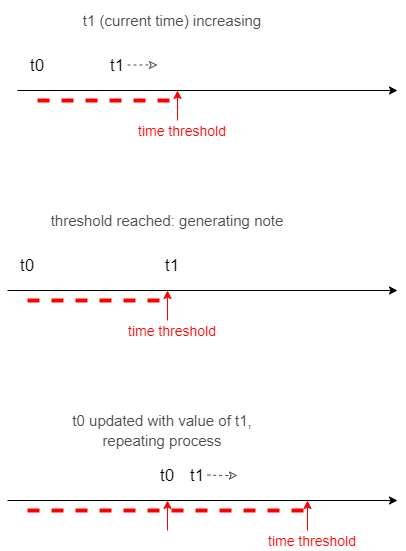

The diagram above was exported from draw.io. Its source (the exported page's mxGraphModel, read from the mxfile embedded in the PNG):
<mxGraphModel dx="1278" dy="531" grid="1" gridSize="10" guides="1" tooltips="1" connect="1" arrows="1" fold="1" page="1" pageScale="1" pageWidth="1100" pageHeight="850" background="#ffffff" math="0" shadow="0">
  <root>
    <mxCell id="0" />
    <mxCell id="1" parent="0" />
    <mxCell id="slbKkdnDUtEaH_8HZamg-4" value="" style="endArrow=classic;html=1;" edge="1" parent="1">
      <mxGeometry width="50" height="50" relative="1" as="geometry">
        <mxPoint x="20" y="120" as="sourcePoint" />
        <mxPoint x="400" y="120" as="targetPoint" />
      </mxGeometry>
    </mxCell>
    <mxCell id="slbKkdnDUtEaH_8HZamg-7" value="t0" style="text;html=1;strokeColor=none;fillColor=none;align=center;verticalAlign=middle;whiteSpace=wrap;rounded=0;fontSize=17;" vertex="1" parent="1">
      <mxGeometry x="20" y="80" width="40" height="30" as="geometry" />
    </mxCell>
    <mxCell id="slbKkdnDUtEaH_8HZamg-10" value="" style="endArrow=none;dashed=1;html=1;fontSize=17;fontColor=#FF0000;fillColor=#f8cecc;strokeColor=#FF0000;strokeWidth=4;" edge="1" parent="1">
      <mxGeometry width="50" height="50" relative="1" as="geometry">
        <mxPoint x="40" y="130" as="sourcePoint" />
        <mxPoint x="180" y="130" as="targetPoint" />
      </mxGeometry>
    </mxCell>
    <mxCell id="slbKkdnDUtEaH_8HZamg-11" value="t1" style="text;html=1;strokeColor=none;fillColor=none;align=center;verticalAlign=middle;whiteSpace=wrap;rounded=0;fontSize=17;" vertex="1" parent="1">
      <mxGeometry x="100" y="80" width="40" height="30" as="geometry" />
    </mxCell>
    <mxCell id="slbKkdnDUtEaH_8HZamg-13" value="&lt;font style=&quot;font-size: 15px&quot;&gt;t1 (current time) increasing&lt;/font&gt;" style="text;html=1;strokeColor=none;fillColor=none;align=center;verticalAlign=middle;whiteSpace=wrap;rounded=0;fontSize=17;fontColor=#4D4D4D;" vertex="1" parent="1">
      <mxGeometry x="60" y="30" width="230" height="40" as="geometry" />
    </mxCell>
    <mxCell id="slbKkdnDUtEaH_8HZamg-15" value="" style="endArrow=classic;html=1;strokeColor=#FF0000;strokeWidth=1;fontSize=17;fontColor=#FF0000;" edge="1" parent="1">
      <mxGeometry width="50" height="50" relative="1" as="geometry">
        <mxPoint x="180" y="150" as="sourcePoint" />
        <mxPoint x="180" y="120" as="targetPoint" />
      </mxGeometry>
    </mxCell>
    <mxCell id="slbKkdnDUtEaH_8HZamg-17" value="time threshold" style="text;html=1;strokeColor=none;fillColor=none;align=center;verticalAlign=middle;whiteSpace=wrap;rounded=0;fontSize=14;fontColor=#FF0000;" vertex="1" parent="1">
      <mxGeometry x="140" y="150" width="90" height="20" as="geometry" />
    </mxCell>
    <mxCell id="slbKkdnDUtEaH_8HZamg-18" value="" style="endArrow=classic;html=1;" edge="1" parent="1">
      <mxGeometry width="50" height="50" relative="1" as="geometry">
        <mxPoint x="10" y="320" as="sourcePoint" />
        <mxPoint x="400" y="320" as="targetPoint" />
      </mxGeometry>
    </mxCell>
    <mxCell id="slbKkdnDUtEaH_8HZamg-19" value="t0" style="text;html=1;strokeColor=none;fillColor=none;align=center;verticalAlign=middle;whiteSpace=wrap;rounded=0;fontSize=17;" vertex="1" parent="1">
      <mxGeometry x="10" y="280" width="40" height="30" as="geometry" />
    </mxCell>
    <mxCell id="slbKkdnDUtEaH_8HZamg-20" value="" style="endArrow=none;dashed=1;html=1;fontSize=17;fontColor=#FF0000;fillColor=#f8cecc;strokeColor=#FF0000;strokeWidth=4;" edge="1" parent="1">
      <mxGeometry width="50" height="50" relative="1" as="geometry">
        <mxPoint x="30" y="330" as="sourcePoint" />
        <mxPoint x="170" y="330" as="targetPoint" />
      </mxGeometry>
    </mxCell>
    <mxCell id="slbKkdnDUtEaH_8HZamg-21" value="t1" style="text;html=1;strokeColor=none;fillColor=none;align=center;verticalAlign=middle;whiteSpace=wrap;rounded=0;fontSize=17;" vertex="1" parent="1">
      <mxGeometry x="155" y="280" width="40" height="30" as="geometry" />
    </mxCell>
    <mxCell id="slbKkdnDUtEaH_8HZamg-22" value="&lt;font style=&quot;font-size: 15px&quot;&gt;threshold reached: generating note&lt;/font&gt;" style="text;html=1;strokeColor=none;fillColor=none;align=center;verticalAlign=middle;whiteSpace=wrap;rounded=0;fontSize=17;fontColor=#4D4D4D;" vertex="1" parent="1">
      <mxGeometry x="50" y="230" width="240" height="40" as="geometry" />
    </mxCell>
    <mxCell id="slbKkdnDUtEaH_8HZamg-23" value="" style="endArrow=classic;html=1;strokeColor=#FF0000;strokeWidth=1;fontSize=17;fontColor=#FF0000;" edge="1" parent="1">
      <mxGeometry width="50" height="50" relative="1" as="geometry">
        <mxPoint x="170" y="350" as="sourcePoint" />
        <mxPoint x="170" y="320" as="targetPoint" />
      </mxGeometry>
    </mxCell>
    <mxCell id="slbKkdnDUtEaH_8HZamg-24" value="time threshold" style="text;html=1;strokeColor=none;fillColor=none;align=center;verticalAlign=middle;whiteSpace=wrap;rounded=0;fontSize=14;fontColor=#FF0000;" vertex="1" parent="1">
      <mxGeometry x="130" y="350" width="90" height="20" as="geometry" />
    </mxCell>
    <mxCell id="slbKkdnDUtEaH_8HZamg-25" value="" style="endArrow=classic;html=1;" edge="1" parent="1">
      <mxGeometry width="50" height="50" relative="1" as="geometry">
        <mxPoint x="10" y="530" as="sourcePoint" />
        <mxPoint x="400" y="530" as="targetPoint" />
      </mxGeometry>
    </mxCell>
    <mxCell id="slbKkdnDUtEaH_8HZamg-26" value="t0" style="text;html=1;strokeColor=none;fillColor=none;align=center;verticalAlign=middle;whiteSpace=wrap;rounded=0;fontSize=17;" vertex="1" parent="1">
      <mxGeometry x="150" y="490" width="40" height="30" as="geometry" />
    </mxCell>
    <mxCell id="slbKkdnDUtEaH_8HZamg-27" value="" style="endArrow=none;dashed=1;html=1;fontSize=17;fontColor=#FF0000;fillColor=#f8cecc;strokeColor=#FF0000;strokeWidth=4;" edge="1" parent="1">
      <mxGeometry width="50" height="50" relative="1" as="geometry">
        <mxPoint x="30" y="540" as="sourcePoint" />
        <mxPoint x="310" y="540" as="targetPoint" />
      </mxGeometry>
    </mxCell>
    <mxCell id="slbKkdnDUtEaH_8HZamg-28" value="t1" style="text;html=1;strokeColor=none;fillColor=none;align=center;verticalAlign=middle;whiteSpace=wrap;rounded=0;fontSize=17;" vertex="1" parent="1">
      <mxGeometry x="180" y="490" width="40" height="30" as="geometry" />
    </mxCell>
    <mxCell id="slbKkdnDUtEaH_8HZamg-29" value="&lt;font style=&quot;font-size: 15px&quot;&gt;t0 updated with value of t1, repeating process&lt;/font&gt;" style="text;html=1;strokeColor=none;fillColor=none;align=center;verticalAlign=middle;whiteSpace=wrap;rounded=0;fontSize=17;fontColor=#4D4D4D;" vertex="1" parent="1">
      <mxGeometry x="50" y="440" width="230" height="40" as="geometry" />
    </mxCell>
    <mxCell id="slbKkdnDUtEaH_8HZamg-30" value="" style="endArrow=classic;html=1;strokeColor=#FF0000;strokeWidth=1;fontSize=17;fontColor=#FF0000;" edge="1" parent="1">
      <mxGeometry width="50" height="50" relative="1" as="geometry">
        <mxPoint x="310" y="560" as="sourcePoint" />
        <mxPoint x="310" y="530" as="targetPoint" />
      </mxGeometry>
    </mxCell>
    <mxCell id="slbKkdnDUtEaH_8HZamg-31" value="time threshold" style="text;html=1;strokeColor=none;fillColor=none;align=center;verticalAlign=middle;whiteSpace=wrap;rounded=0;fontSize=14;fontColor=#FF0000;" vertex="1" parent="1">
      <mxGeometry x="270" y="560" width="90" height="20" as="geometry" />
    </mxCell>
    <mxCell id="slbKkdnDUtEaH_8HZamg-36" value="" style="endArrow=classic;html=1;strokeColor=#FF0000;strokeWidth=1;fontSize=17;fontColor=#FF0000;" edge="1" parent="1">
      <mxGeometry width="50" height="50" relative="1" as="geometry">
        <mxPoint x="170" y="560" as="sourcePoint" />
        <mxPoint x="170" y="530" as="targetPoint" />
      </mxGeometry>
    </mxCell>
    <mxCell id="slbKkdnDUtEaH_8HZamg-38" value="" style="endArrow=classic;html=1;strokeColor=#4D4D4D;strokeWidth=1;fontSize=14;fontColor=#0D0000;endFill=0;dashed=1;" edge="1" parent="1">
      <mxGeometry width="50" height="50" relative="1" as="geometry">
        <mxPoint x="130" y="94.5" as="sourcePoint" />
        <mxPoint x="160" y="94.5" as="targetPoint" />
      </mxGeometry>
    </mxCell>
    <mxCell id="slbKkdnDUtEaH_8HZamg-49" value="" style="endArrow=classic;html=1;strokeColor=#4D4D4D;strokeWidth=1;fontSize=14;fontColor=#0D0000;endFill=0;dashed=1;" edge="1" parent="1">
      <mxGeometry width="50" height="50" relative="1" as="geometry">
        <mxPoint x="210" y="504.5" as="sourcePoint" />
        <mxPoint x="240" y="505" as="targetPoint" />
        <Array as="points">
          <mxPoint x="220" y="505" />
        </Array>
      </mxGeometry>
    </mxCell>
  </root>
</mxGraphModel>